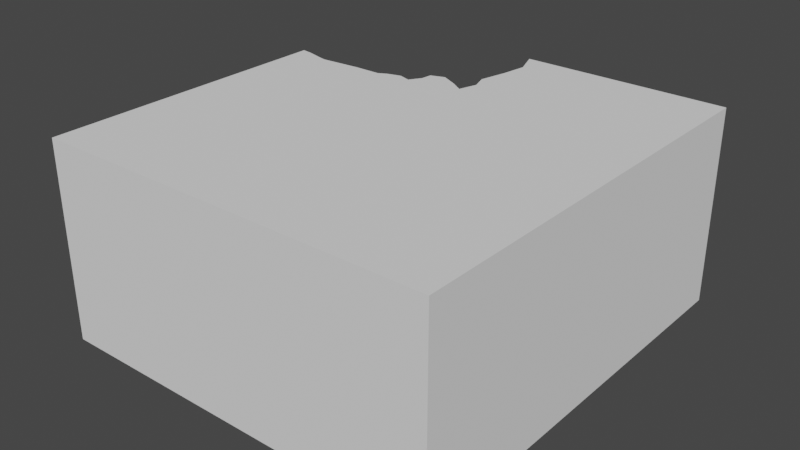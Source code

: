 # Source: Facility_PrimaPlayground.blend  (saved by Blender 2.81.16; exported with 4.5.12 LTS)
import bpy
from mathutils import Matrix  # noqa: F401  (used for matrix-valued properties, if any)

bpy.ops.wm.read_factory_settings(use_empty=True)
scene = bpy.context.scene
scene.name = 'Scene'

# ---- collections
col_collection = bpy.data.collections.new('Collection'); scene.collection.children.link(col_collection)

# ---- world
world_world = bpy.data.worlds.new('World'); scene.world = world_world
world_world.use_nodes = True; world_world.node_tree.nodes.clear()
_N = world_world.node_tree.nodes; _L = world_world.node_tree.links
n0 = _N.new('ShaderNodeOutputWorld'); n0.name = 'World Output'; n0.location = (300, 300)
n1 = _N.new('ShaderNodeBackground'); n1.name = 'Background'; n1.location = (10, 300)
n1.inputs[0].default_value = (0.05088, 0.05088, 0.05088, 1.0)
_L.new(n1.outputs[0], n0.inputs[0])
n0.is_active_output = True
world_world.color = (0.05088, 0.05088, 0.05088)
world_world.use_sun_shadow = False
world_world.sun_shadow_jitter_overblur = 0.0

# ---- meshes
me_cube_001 = bpy.data.meshes.new('Cube.001')
me_cube_001.from_pydata([(-120.0, -64.0, 60.0), (1.0, -64.0, 0.0), (1.0, -64.0, 60.0), (1.0, 64.0, 0.0), (1.0, 64.0, 60.0), (-120.0, 64.0, 0.0), (-120.0, -64.0, 0.0), (-120.0, 64.0, 14.45), (-120.0, 26.59, 60.0), (-62.24, 64.0, 60.0), (-59.45, 56.41, 60.0), (-60.6, 48.89, 60.0), (-62.59, 40.23, 60.0), (-61.01, 35.42, 60.0), (-62.7, 29.71, 60.0), (-66.44, 32.17, 60.0), (-71.68, 34.86, 60.0), (-75.89, 33.35, 60.0), (-76.28, 30.02, 60.0), (-78.54, 26.47, 60.0), (-82.21, 27.67, 60.0), (-86.38, 26.5, 60.0), (-88.83, 25.15, 60.0), (-96.84, 25.11, 60.0), (-109.3, 24.22, 60.0), (-111.5, 24.73, 60.0), (-117.2, 26.22, 60.0), (-120.0, 56.51, 19.12), (-120.0, 61.95, 14.32), (-120.0, 25.01, 29.49), (-120.0, 46.12, 19.9), (-120.0, 52.44, 20.7), (-120.0, 55.34, 19.25), (-114.9, 64.0, 13.66), (-108.3, 64.0, 17.57), (-98.49, 64.0, 23.68), (-88.53, 64.0, 24.42), (-84.39, 64.0, 29.86), (-80.79, 64.0, 32.83), (-76.65, 64.0, 33.97), (-70.93, 64.0, 38.02), (-67.82, 64.0, 45.62), (-64.15, 64.0, 47.82), (-60.78, 64.0, 50.24), (-61.18, 64.0, 52.27), (-61.43, 64.0, 58.61)], [], [(5, 3, 4, 9, 45, 44, 43, 42, 41, 40, 39, 38, 37, 36, 35, 34, 33, 7), (3, 1, 2, 4), (1, 6, 0, 2), (5, 6, 1, 3), (4, 2, 0, 8, 26, 25, 24, 23, 22, 21, 20, 19, 18, 17, 16, 15, 14, 13, 12, 11, 10, 9), (7, 28, 27, 32, 31, 30, 29, 6, 5), (0, 6, 29, 8)])
_uv = me_cube_001.uv_layers.new(name='UVMap')
_uv.uv.foreach_set('vector', [0.375, 0.25, 0.375, 0.5, 0.625, 0.5, 0.625, 0.3693, 0.6192, 0.371, 0.5928, 0.3715, 0.5843, 0.3724, 0.5742, 0.3654, 0.5651, 0.3578, 0.5334, 0.3514, 0.5165, 0.3396, 0.5118, 0.331, 0.4994, 0.3236, 0.4767, 0.315, 0.4737, 0.2944, 0.4482, 0.2741, 0.4319, 0.2605, 0.4352, 0.25, 0.375, 0.5, 0.375, 0.75, 0.625, 0.75, 0.625, 0.5, 0.375, 0.75, 0.375, 1.0, 0.625, 1.0, 0.625, 0.75, 0.125, 0.5, 0.125, 0.75, 0.375, 0.75, 0.375, 0.5, 0.625, 0.5, 0.625, 0.75, 0.875, 0.75, 0.875, 0.5731, 0.8693, 0.5738, 0.8575, 0.5767, 0.8529, 0.5777, 0.8272, 0.576, 0.8106, 0.5759, 0.8055, 0.5733, 0.7969, 0.571, 0.7893, 0.5733, 0.7847, 0.5664, 0.7839, 0.5599, 0.7752, 0.5569, 0.7643, 0.5622, 0.7566, 0.567, 0.7531, 0.5558, 0.7564, 0.5464, 0.7523, 0.5295, 0.7499, 0.5148, 0.7557, 0.5, 0.4352, 0.25, 0.4347, 0.246, 0.4547, 0.2354, 0.4552, 0.2331, 0.4612, 0.2274, 0.4579, 0.2151, 0.4979, 0.1739, 0.375, 0.0, 0.375, 0.25, 0.625, 1.0, 0.375, 1.0, 0.4979, 0.1739, 0.875, 0.5731])
me_cube_001.use_remesh_fix_poles = True
me_cube_001.use_remesh_preserve_attributes = False
me_cube_001.use_mirror_vertex_groups = False
me_cube_001.update()
me_cube = bpy.data.meshes.new('Cube')
me_cube.from_pydata([(-1.0, -1.0, -1.0), (-1.0, -1.0, 1.0), (-1.0, 1.0, -1.0), (-1.0, 1.0, 1.0), (1.0, -1.0, -1.0), (1.0, -1.0, 1.0), (1.0, 1.0, -1.0), (1.0, 1.0, 1.0)], [], [(0, 1, 3, 2), (2, 3, 7, 6), (6, 7, 5, 4), (4, 5, 1, 0), (2, 6, 4, 0), (7, 3, 1, 5)])
_uv = me_cube.uv_layers.new(name='UVMap')
_uv.uv.foreach_set('vector', [0.375, 0.0, 0.625, 0.0, 0.625, 0.25, 0.375, 0.25, 0.375, 0.25, 0.625, 0.25, 0.625, 0.5, 0.375, 0.5, 0.375, 0.5, 0.625, 0.5, 0.625, 0.75, 0.375, 0.75, 0.375, 0.75, 0.625, 0.75, 0.625, 1.0, 0.375, 1.0, 0.125, 0.5, 0.375, 0.5, 0.375, 0.75, 0.125, 0.75, 0.625, 0.5, 0.875, 0.5, 0.875, 0.75, 0.625, 0.75])
me_cube.use_remesh_fix_poles = True
me_cube.use_remesh_preserve_attributes = False
me_cube.use_mirror_vertex_groups = False
me_cube.update()

# ---- objects
ob_walls = bpy.data.objects.new('Walls', me_cube_001)
ob_cube = bpy.data.objects.new('Cube', me_cube)

# ---- transforms, parenting, visibility, modifiers, constraints
ob_walls.location = (0.0, 0.0, 0.0)
ob_walls.lineart.crease_threshold = 0.0
ob_cube.location = (-16.35, -12.88, 6.069)
ob_cube.lineart.crease_threshold = 0.0

# ---- collection membership
col_collection.objects.link(ob_walls)
col_collection.objects.link(ob_cube)

# ---- scene / render settings (as saved in the file)
scene.frame_start = 1; scene.frame_end = 250; scene.frame_set(1)
scene.render.engine = 'BLENDER_EEVEE_NEXT'
scene.cycles.use_denoising = False
scene.cycles.samples = 128
scene.cycles.sampling_pattern = 'TABULATED_SOBOL'
scene.cycles.use_adaptive_sampling = False
scene.cycles.use_light_tree = False
scene.view_settings.view_transform = 'Filmic'
bpy.context.view_layer.update()

# ---- added for rendering (the .blend has no active camera and no usable light): camera, sun
cam_auto = bpy.data.cameras.new('AutoCamera')
cam_auto.lens = 50.0
cam_auto.sensor_width = 36.0
cam_auto.clip_end = 3021.46
ob_auto_camera = bpy.data.objects.new('AutoCamera', cam_auto)
scene.collection.objects.link(ob_auto_camera)
ob_auto_camera.location = (112.664, -206.597, 167.731)
ob_auto_camera.rotation_euler = (1.09748, -7.21219e-08, 0.694738)
scene.camera = ob_auto_camera
light_auto_sun = bpy.data.lights.new('AutoSun', 'SUN')
light_auto_sun.energy = 3.0
light_auto_sun.angle = 0.0523599
ob_auto_sun = bpy.data.objects.new('AutoSun', light_auto_sun)
scene.collection.objects.link(ob_auto_sun)
ob_auto_sun.rotation_euler = (0.872665, 0.174533, 0.523599)
bpy.context.view_layer.update()
